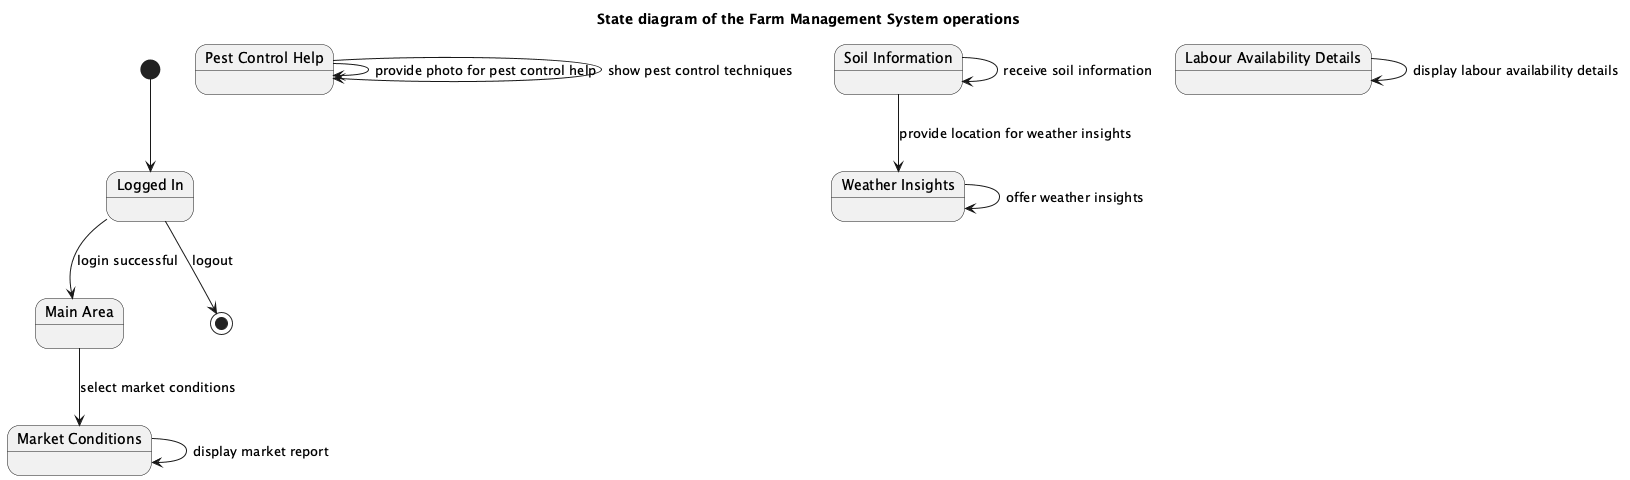

The diagram above was rendered by PlantUML. Its source (embedded in the PNG):
@startuml
title State diagram of the Farm Management System operations

[*] --> LoggedIn

state "Logged In" as LoggedIn
state "Main Area" as MainArea
state "Market Conditions" as MarketConditions
state "Pest Control Help" as PestControlHelp
state "Soil Information" as SoilInformation
state "Weather Insights" as WeatherInsights
state "Labour Availability Details" as LabourAvailabilityDetails

LoggedIn --> MainArea : login successful
MainArea --> MarketConditions : select market conditions
MarketConditions --> MarketConditions : display market report
PestControlHelp --> PestControlHelp : provide photo for pest control help
PestControlHelp --> PestControlHelp : show pest control techniques
SoilInformation --> SoilInformation : receive soil information
SoilInformation --> WeatherInsights : provide location for weather insights
WeatherInsights --> WeatherInsights : offer weather insights
LabourAvailabilityDetails --> LabourAvailabilityDetails : display labour availability details

LoggedIn --> [*] : logout

@enduml